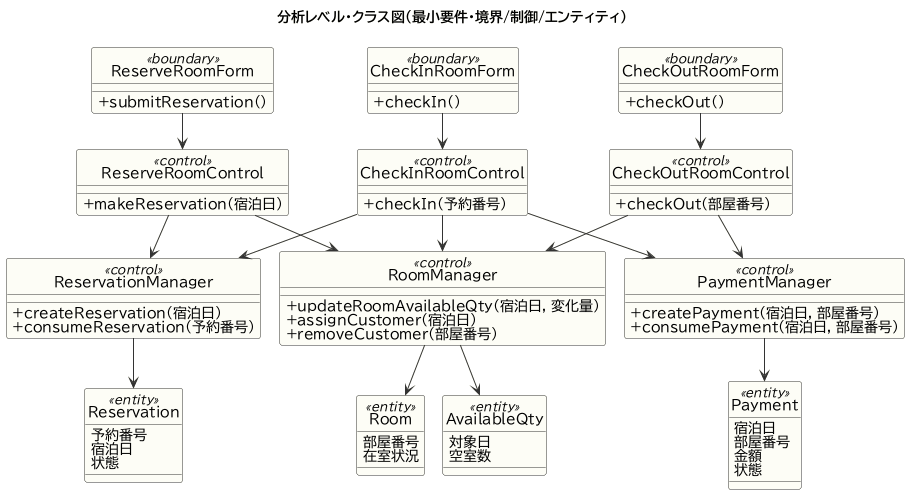

The diagram above was rendered by PlantUML. Its source (embedded in the PNG):
@startuml
!pragma layout smetana
!include _style.iuml
title 分析レベル・クラス図（最小要件・境界/制御/エンティティ）
hide circle

class ReserveRoomForm <<boundary>> {
  +submitReservation()
}
class CheckInRoomForm <<boundary>> {
  +checkIn()
}
class CheckOutRoomForm <<boundary>> {
  +checkOut()
}
class ReserveRoomControl <<control>> {
  +makeReservation(宿泊日)
}
class CheckInRoomControl <<control>> {
  +checkIn(予約番号)
}
class CheckOutRoomControl <<control>> {
  +checkOut(部屋番号)
}
class ReservationManager <<control>> {
  +createReservation(宿泊日)
  +consumeReservation(予約番号)
}
class RoomManager <<control>> {
  +updateRoomAvailableQty(宿泊日, 変化量)
  +assignCustomer(宿泊日)
  +removeCustomer(部屋番号)
}
class PaymentManager <<control>> {
  +createPayment(宿泊日, 部屋番号)
  +consumePayment(宿泊日, 部屋番号)
}
class Reservation <<entity>> {
  予約番号
  宿泊日
  状態
}
class Room <<entity>> {
  部屋番号
  在室状況
}
class AvailableQty <<entity>> {
  対象日
  空室数
}
class Payment <<entity>> {
  宿泊日
  部屋番号
  金額
  状態
}

ReserveRoomForm --> ReserveRoomControl
CheckInRoomForm --> CheckInRoomControl
CheckOutRoomForm --> CheckOutRoomControl
ReserveRoomControl --> RoomManager
ReserveRoomControl --> ReservationManager
CheckInRoomControl --> ReservationManager
CheckInRoomControl --> RoomManager
CheckInRoomControl --> PaymentManager
CheckOutRoomControl --> RoomManager
CheckOutRoomControl --> PaymentManager
ReservationManager --> Reservation
RoomManager --> Room
RoomManager --> AvailableQty
PaymentManager --> Payment
@enduml